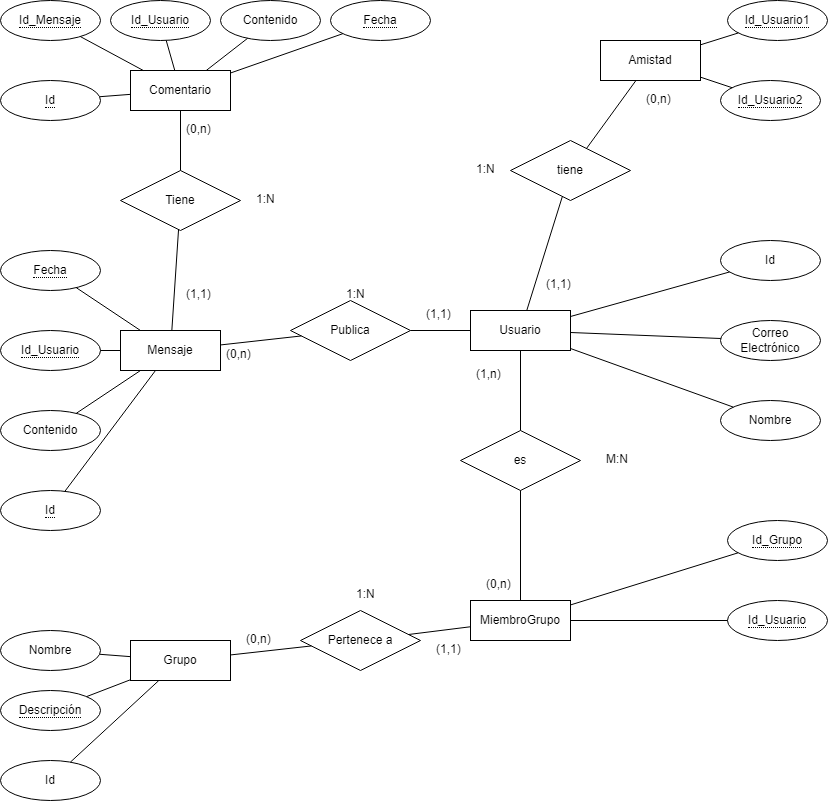

The diagram above was exported from draw.io. Its source (the exported page's mxGraphModel, read from the mxfile embedded in the PNG):
<mxGraphModel dx="1600" dy="680" grid="1" gridSize="10" guides="1" tooltips="1" connect="1" arrows="1" fold="1" page="1" pageScale="1" pageWidth="827" pageHeight="1169" math="0" shadow="0">
  <root>
    <mxCell id="0" />
    <mxCell id="1" parent="0" />
    <mxCell id="QdTMExBxkHqFOuyBTk91-6" value="MiembroGrupo" style="whiteSpace=wrap;html=1;align=center;" vertex="1" parent="1">
      <mxGeometry x="470" y="600" width="100" height="40" as="geometry" />
    </mxCell>
    <mxCell id="QdTMExBxkHqFOuyBTk91-7" value="Mensaje" style="whiteSpace=wrap;html=1;align=center;" vertex="1" parent="1">
      <mxGeometry x="120" y="330" width="100" height="40" as="geometry" />
    </mxCell>
    <mxCell id="QdTMExBxkHqFOuyBTk91-8" value="Amistad" style="whiteSpace=wrap;html=1;align=center;" vertex="1" parent="1">
      <mxGeometry x="600" y="40" width="100" height="40" as="geometry" />
    </mxCell>
    <mxCell id="QdTMExBxkHqFOuyBTk91-9" value="Grupo" style="whiteSpace=wrap;html=1;align=center;" vertex="1" parent="1">
      <mxGeometry x="130" y="640" width="100" height="40" as="geometry" />
    </mxCell>
    <mxCell id="QdTMExBxkHqFOuyBTk91-10" value="Usuario" style="whiteSpace=wrap;html=1;align=center;" vertex="1" parent="1">
      <mxGeometry x="470" y="310" width="100" height="40" as="geometry" />
    </mxCell>
    <mxCell id="QdTMExBxkHqFOuyBTk91-11" value="Comentario" style="whiteSpace=wrap;html=1;align=center;" vertex="1" parent="1">
      <mxGeometry x="130" y="70" width="100" height="40" as="geometry" />
    </mxCell>
    <mxCell id="QdTMExBxkHqFOuyBTk91-12" value="Nombre" style="ellipse;whiteSpace=wrap;html=1;align=center;" vertex="1" parent="1">
      <mxGeometry x="720" y="400" width="100" height="40" as="geometry" />
    </mxCell>
    <mxCell id="QdTMExBxkHqFOuyBTk91-13" value="Correo Electrónico" style="ellipse;whiteSpace=wrap;html=1;align=center;" vertex="1" parent="1">
      <mxGeometry x="720" y="320" width="100" height="40" as="geometry" />
    </mxCell>
    <mxCell id="QdTMExBxkHqFOuyBTk91-14" value="Id" style="ellipse;whiteSpace=wrap;html=1;align=center;" vertex="1" parent="1">
      <mxGeometry x="720" y="240" width="100" height="40" as="geometry" />
    </mxCell>
    <mxCell id="QdTMExBxkHqFOuyBTk91-15" value="Nombre" style="ellipse;whiteSpace=wrap;html=1;align=center;" vertex="1" parent="1">
      <mxGeometry y="630" width="100" height="40" as="geometry" />
    </mxCell>
    <mxCell id="QdTMExBxkHqFOuyBTk91-16" value="&lt;span style=&quot;border-bottom: 1px dotted&quot;&gt;Descripción&lt;/span&gt;" style="ellipse;whiteSpace=wrap;html=1;align=center;" vertex="1" parent="1">
      <mxGeometry y="690" width="100" height="40" as="geometry" />
    </mxCell>
    <mxCell id="QdTMExBxkHqFOuyBTk91-17" value="Id" style="ellipse;whiteSpace=wrap;html=1;align=center;" vertex="1" parent="1">
      <mxGeometry y="760" width="100" height="40" as="geometry" />
    </mxCell>
    <mxCell id="QdTMExBxkHqFOuyBTk91-18" value="" style="endArrow=none;html=1;rounded=0;" edge="1" parent="1" source="QdTMExBxkHqFOuyBTk91-10" target="QdTMExBxkHqFOuyBTk91-12">
      <mxGeometry relative="1" as="geometry">
        <mxPoint x="390" y="690" as="sourcePoint" />
        <mxPoint x="550" y="690" as="targetPoint" />
      </mxGeometry>
    </mxCell>
    <mxCell id="QdTMExBxkHqFOuyBTk91-19" value="" style="endArrow=none;html=1;rounded=0;" edge="1" parent="1" source="QdTMExBxkHqFOuyBTk91-10" target="QdTMExBxkHqFOuyBTk91-13">
      <mxGeometry relative="1" as="geometry">
        <mxPoint x="390" y="590" as="sourcePoint" />
        <mxPoint x="550" y="590" as="targetPoint" />
      </mxGeometry>
    </mxCell>
    <mxCell id="QdTMExBxkHqFOuyBTk91-20" value="" style="endArrow=none;html=1;rounded=0;" edge="1" parent="1" source="QdTMExBxkHqFOuyBTk91-10" target="QdTMExBxkHqFOuyBTk91-14">
      <mxGeometry relative="1" as="geometry">
        <mxPoint x="390" y="590" as="sourcePoint" />
        <mxPoint x="550" y="590" as="targetPoint" />
      </mxGeometry>
    </mxCell>
    <mxCell id="QdTMExBxkHqFOuyBTk91-21" value="" style="endArrow=none;html=1;rounded=0;" edge="1" parent="1" source="QdTMExBxkHqFOuyBTk91-9" target="QdTMExBxkHqFOuyBTk91-15">
      <mxGeometry relative="1" as="geometry">
        <mxPoint x="-380" y="740" as="sourcePoint" />
        <mxPoint x="-220" y="740" as="targetPoint" />
      </mxGeometry>
    </mxCell>
    <mxCell id="QdTMExBxkHqFOuyBTk91-22" value="" style="endArrow=none;html=1;rounded=0;" edge="1" parent="1" source="QdTMExBxkHqFOuyBTk91-9" target="QdTMExBxkHqFOuyBTk91-16">
      <mxGeometry relative="1" as="geometry">
        <mxPoint x="-380" y="740" as="sourcePoint" />
        <mxPoint x="-220" y="740" as="targetPoint" />
      </mxGeometry>
    </mxCell>
    <mxCell id="QdTMExBxkHqFOuyBTk91-23" value="" style="endArrow=none;html=1;rounded=0;" edge="1" parent="1" source="QdTMExBxkHqFOuyBTk91-9" target="QdTMExBxkHqFOuyBTk91-17">
      <mxGeometry relative="1" as="geometry">
        <mxPoint x="-380" y="740" as="sourcePoint" />
        <mxPoint x="-220" y="740" as="targetPoint" />
      </mxGeometry>
    </mxCell>
    <mxCell id="QdTMExBxkHqFOuyBTk91-25" value="&lt;span style=&quot;border-bottom: 1px dotted&quot;&gt;Id_Usuario1&lt;/span&gt;" style="ellipse;whiteSpace=wrap;html=1;align=center;" vertex="1" parent="1">
      <mxGeometry x="727" width="100" height="40" as="geometry" />
    </mxCell>
    <mxCell id="QdTMExBxkHqFOuyBTk91-26" value="&lt;span style=&quot;border-bottom: 1px dotted&quot;&gt;Id_Usuario2&lt;/span&gt;" style="ellipse;whiteSpace=wrap;html=1;align=center;" vertex="1" parent="1">
      <mxGeometry x="720" y="80" width="100" height="40" as="geometry" />
    </mxCell>
    <mxCell id="QdTMExBxkHqFOuyBTk91-27" value="" style="endArrow=none;html=1;rounded=0;" edge="1" parent="1" source="QdTMExBxkHqFOuyBTk91-8" target="QdTMExBxkHqFOuyBTk91-25">
      <mxGeometry relative="1" as="geometry">
        <mxPoint x="607" y="170" as="sourcePoint" />
        <mxPoint x="767" y="170" as="targetPoint" />
      </mxGeometry>
    </mxCell>
    <mxCell id="QdTMExBxkHqFOuyBTk91-28" value="" style="endArrow=none;html=1;rounded=0;" edge="1" parent="1" source="QdTMExBxkHqFOuyBTk91-8" target="QdTMExBxkHqFOuyBTk91-26">
      <mxGeometry relative="1" as="geometry">
        <mxPoint x="607" y="170" as="sourcePoint" />
        <mxPoint x="767" y="170" as="targetPoint" />
      </mxGeometry>
    </mxCell>
    <mxCell id="QdTMExBxkHqFOuyBTk91-29" value="&lt;span style=&quot;border-bottom: 1px dotted&quot;&gt;Fecha&lt;/span&gt;" style="ellipse;whiteSpace=wrap;html=1;align=center;" vertex="1" parent="1">
      <mxGeometry y="250" width="100" height="40" as="geometry" />
    </mxCell>
    <mxCell id="QdTMExBxkHqFOuyBTk91-30" value="Contenido" style="ellipse;whiteSpace=wrap;html=1;align=center;" vertex="1" parent="1">
      <mxGeometry y="410" width="100" height="40" as="geometry" />
    </mxCell>
    <mxCell id="QdTMExBxkHqFOuyBTk91-31" value="&lt;span style=&quot;border-bottom: 1px dotted&quot;&gt;Id&lt;/span&gt;" style="ellipse;whiteSpace=wrap;html=1;align=center;" vertex="1" parent="1">
      <mxGeometry y="490" width="100" height="40" as="geometry" />
    </mxCell>
    <mxCell id="QdTMExBxkHqFOuyBTk91-32" value="&lt;span style=&quot;border-bottom: 1px dotted&quot;&gt;Id_Usuario&lt;/span&gt;" style="ellipse;whiteSpace=wrap;html=1;align=center;" vertex="1" parent="1">
      <mxGeometry y="330" width="100" height="40" as="geometry" />
    </mxCell>
    <mxCell id="QdTMExBxkHqFOuyBTk91-33" value="&lt;span style=&quot;border-bottom: 1px dotted&quot;&gt;Id_Usuario&lt;/span&gt;" style="ellipse;whiteSpace=wrap;html=1;align=center;" vertex="1" parent="1">
      <mxGeometry x="727" y="600" width="100" height="40" as="geometry" />
    </mxCell>
    <mxCell id="QdTMExBxkHqFOuyBTk91-34" value="&lt;span style=&quot;border-bottom: 1px dotted&quot;&gt;Id_Grupo&lt;/span&gt;" style="ellipse;whiteSpace=wrap;html=1;align=center;" vertex="1" parent="1">
      <mxGeometry x="727" y="520" width="100" height="40" as="geometry" />
    </mxCell>
    <mxCell id="QdTMExBxkHqFOuyBTk91-35" value="Contenido" style="ellipse;whiteSpace=wrap;html=1;align=center;" vertex="1" parent="1">
      <mxGeometry x="220" width="100" height="40" as="geometry" />
    </mxCell>
    <mxCell id="QdTMExBxkHqFOuyBTk91-36" value="&lt;span style=&quot;border-bottom: 1px dotted&quot;&gt;Fecha&lt;/span&gt;" style="ellipse;whiteSpace=wrap;html=1;align=center;" vertex="1" parent="1">
      <mxGeometry x="330" width="100" height="40" as="geometry" />
    </mxCell>
    <mxCell id="QdTMExBxkHqFOuyBTk91-37" value="&lt;span style=&quot;border-bottom: 1px dotted&quot;&gt;Id_Usuario&lt;/span&gt;" style="ellipse;whiteSpace=wrap;html=1;align=center;" vertex="1" parent="1">
      <mxGeometry x="110" width="100" height="40" as="geometry" />
    </mxCell>
    <mxCell id="QdTMExBxkHqFOuyBTk91-38" value="&lt;span style=&quot;border-bottom: 1px dotted&quot;&gt;Id_Mensaje&lt;/span&gt;" style="ellipse;whiteSpace=wrap;html=1;align=center;" vertex="1" parent="1">
      <mxGeometry width="100" height="40" as="geometry" />
    </mxCell>
    <mxCell id="QdTMExBxkHqFOuyBTk91-39" value="&lt;span style=&quot;border-bottom: 1px dotted&quot;&gt;Id&lt;/span&gt;" style="ellipse;whiteSpace=wrap;html=1;align=center;" vertex="1" parent="1">
      <mxGeometry y="80" width="100" height="40" as="geometry" />
    </mxCell>
    <mxCell id="QdTMExBxkHqFOuyBTk91-40" value="" style="endArrow=none;html=1;rounded=0;" edge="1" parent="1" source="QdTMExBxkHqFOuyBTk91-11" target="QdTMExBxkHqFOuyBTk91-38">
      <mxGeometry relative="1" as="geometry">
        <mxPoint x="310" y="60" as="sourcePoint" />
        <mxPoint x="470" y="60" as="targetPoint" />
      </mxGeometry>
    </mxCell>
    <mxCell id="QdTMExBxkHqFOuyBTk91-41" value="" style="endArrow=none;html=1;rounded=0;" edge="1" parent="1" source="QdTMExBxkHqFOuyBTk91-11" target="QdTMExBxkHqFOuyBTk91-37">
      <mxGeometry relative="1" as="geometry">
        <mxPoint x="310" y="60" as="sourcePoint" />
        <mxPoint x="470" y="60" as="targetPoint" />
      </mxGeometry>
    </mxCell>
    <mxCell id="QdTMExBxkHqFOuyBTk91-42" value="" style="endArrow=none;html=1;rounded=0;" edge="1" parent="1" source="QdTMExBxkHqFOuyBTk91-11" target="QdTMExBxkHqFOuyBTk91-39">
      <mxGeometry relative="1" as="geometry">
        <mxPoint x="310" y="60" as="sourcePoint" />
        <mxPoint x="470" y="60" as="targetPoint" />
      </mxGeometry>
    </mxCell>
    <mxCell id="QdTMExBxkHqFOuyBTk91-43" value="" style="endArrow=none;html=1;rounded=0;" edge="1" parent="1" source="QdTMExBxkHqFOuyBTk91-11" target="QdTMExBxkHqFOuyBTk91-36">
      <mxGeometry relative="1" as="geometry">
        <mxPoint x="310" y="60" as="sourcePoint" />
        <mxPoint x="470" y="60" as="targetPoint" />
      </mxGeometry>
    </mxCell>
    <mxCell id="QdTMExBxkHqFOuyBTk91-44" value="" style="endArrow=none;html=1;rounded=0;" edge="1" parent="1" source="QdTMExBxkHqFOuyBTk91-11" target="QdTMExBxkHqFOuyBTk91-35">
      <mxGeometry relative="1" as="geometry">
        <mxPoint x="310" y="60" as="sourcePoint" />
        <mxPoint x="470" y="60" as="targetPoint" />
      </mxGeometry>
    </mxCell>
    <mxCell id="QdTMExBxkHqFOuyBTk91-45" value="" style="endArrow=none;html=1;rounded=0;" edge="1" parent="1" source="QdTMExBxkHqFOuyBTk91-6" target="QdTMExBxkHqFOuyBTk91-34">
      <mxGeometry relative="1" as="geometry">
        <mxPoint x="530" y="670" as="sourcePoint" />
        <mxPoint x="690" y="670" as="targetPoint" />
      </mxGeometry>
    </mxCell>
    <mxCell id="QdTMExBxkHqFOuyBTk91-46" value="" style="endArrow=none;html=1;rounded=0;" edge="1" parent="1" source="QdTMExBxkHqFOuyBTk91-6" target="QdTMExBxkHqFOuyBTk91-33">
      <mxGeometry relative="1" as="geometry">
        <mxPoint x="530" y="670" as="sourcePoint" />
        <mxPoint x="690" y="670" as="targetPoint" />
      </mxGeometry>
    </mxCell>
    <mxCell id="QdTMExBxkHqFOuyBTk91-47" value="" style="endArrow=none;html=1;rounded=0;" edge="1" parent="1" source="QdTMExBxkHqFOuyBTk91-7" target="QdTMExBxkHqFOuyBTk91-32">
      <mxGeometry relative="1" as="geometry">
        <mxPoint x="190" y="550" as="sourcePoint" />
        <mxPoint x="350" y="550" as="targetPoint" />
      </mxGeometry>
    </mxCell>
    <mxCell id="QdTMExBxkHqFOuyBTk91-48" value="" style="endArrow=none;html=1;rounded=0;" edge="1" parent="1" source="QdTMExBxkHqFOuyBTk91-7" target="QdTMExBxkHqFOuyBTk91-30">
      <mxGeometry relative="1" as="geometry">
        <mxPoint x="190" y="550" as="sourcePoint" />
        <mxPoint x="350" y="550" as="targetPoint" />
      </mxGeometry>
    </mxCell>
    <mxCell id="QdTMExBxkHqFOuyBTk91-49" value="" style="endArrow=none;html=1;rounded=0;" edge="1" parent="1" source="QdTMExBxkHqFOuyBTk91-7" target="QdTMExBxkHqFOuyBTk91-31">
      <mxGeometry relative="1" as="geometry">
        <mxPoint x="190" y="550" as="sourcePoint" />
        <mxPoint x="350" y="550" as="targetPoint" />
      </mxGeometry>
    </mxCell>
    <mxCell id="QdTMExBxkHqFOuyBTk91-50" value="" style="endArrow=none;html=1;rounded=0;" edge="1" parent="1" source="QdTMExBxkHqFOuyBTk91-7" target="QdTMExBxkHqFOuyBTk91-29">
      <mxGeometry relative="1" as="geometry">
        <mxPoint x="190" y="550" as="sourcePoint" />
        <mxPoint x="350" y="550" as="targetPoint" />
      </mxGeometry>
    </mxCell>
    <mxCell id="QdTMExBxkHqFOuyBTk91-52" value="tiene" style="shape=rhombus;perimeter=rhombusPerimeter;whiteSpace=wrap;html=1;align=center;" vertex="1" parent="1">
      <mxGeometry x="510" y="140" width="120" height="60" as="geometry" />
    </mxCell>
    <mxCell id="QdTMExBxkHqFOuyBTk91-53" value="" style="endArrow=none;html=1;rounded=0;" edge="1" parent="1" source="QdTMExBxkHqFOuyBTk91-10" target="QdTMExBxkHqFOuyBTk91-52">
      <mxGeometry relative="1" as="geometry">
        <mxPoint x="290" y="310" as="sourcePoint" />
        <mxPoint x="450" y="310" as="targetPoint" />
      </mxGeometry>
    </mxCell>
    <mxCell id="QdTMExBxkHqFOuyBTk91-55" value="" style="endArrow=none;html=1;rounded=0;" edge="1" parent="1" source="QdTMExBxkHqFOuyBTk91-52" target="QdTMExBxkHqFOuyBTk91-8">
      <mxGeometry relative="1" as="geometry">
        <mxPoint x="410" y="430" as="sourcePoint" />
        <mxPoint x="570" y="430" as="targetPoint" />
      </mxGeometry>
    </mxCell>
    <mxCell id="QdTMExBxkHqFOuyBTk91-56" value="Publica" style="shape=rhombus;perimeter=rhombusPerimeter;whiteSpace=wrap;html=1;align=center;" vertex="1" parent="1">
      <mxGeometry x="290" y="300" width="120" height="60" as="geometry" />
    </mxCell>
    <mxCell id="QdTMExBxkHqFOuyBTk91-57" value="" style="endArrow=none;html=1;rounded=0;" edge="1" parent="1" source="QdTMExBxkHqFOuyBTk91-56" target="QdTMExBxkHqFOuyBTk91-7">
      <mxGeometry relative="1" as="geometry">
        <mxPoint x="90" y="590" as="sourcePoint" />
        <mxPoint x="250" y="590" as="targetPoint" />
      </mxGeometry>
    </mxCell>
    <mxCell id="QdTMExBxkHqFOuyBTk91-58" value="" style="endArrow=none;html=1;rounded=0;" edge="1" parent="1" source="QdTMExBxkHqFOuyBTk91-10" target="QdTMExBxkHqFOuyBTk91-56">
      <mxGeometry relative="1" as="geometry">
        <mxPoint x="90" y="590" as="sourcePoint" />
        <mxPoint x="250" y="590" as="targetPoint" />
      </mxGeometry>
    </mxCell>
    <mxCell id="QdTMExBxkHqFOuyBTk91-59" value="es" style="shape=rhombus;perimeter=rhombusPerimeter;whiteSpace=wrap;html=1;align=center;" vertex="1" parent="1">
      <mxGeometry x="460" y="430" width="120" height="60" as="geometry" />
    </mxCell>
    <mxCell id="QdTMExBxkHqFOuyBTk91-60" value="" style="endArrow=none;html=1;rounded=0;" edge="1" parent="1" source="QdTMExBxkHqFOuyBTk91-6" target="QdTMExBxkHqFOuyBTk91-59">
      <mxGeometry relative="1" as="geometry">
        <mxPoint x="270" y="690" as="sourcePoint" />
        <mxPoint x="360" y="690" as="targetPoint" />
      </mxGeometry>
    </mxCell>
    <mxCell id="QdTMExBxkHqFOuyBTk91-61" value="" style="endArrow=none;html=1;rounded=0;" edge="1" parent="1" source="QdTMExBxkHqFOuyBTk91-59" target="QdTMExBxkHqFOuyBTk91-10">
      <mxGeometry relative="1" as="geometry">
        <mxPoint x="270" y="690" as="sourcePoint" />
        <mxPoint x="430" y="690" as="targetPoint" />
      </mxGeometry>
    </mxCell>
    <mxCell id="QdTMExBxkHqFOuyBTk91-63" value="Pertenece a" style="shape=rhombus;perimeter=rhombusPerimeter;whiteSpace=wrap;html=1;align=center;" vertex="1" parent="1">
      <mxGeometry x="300" y="610" width="120" height="60" as="geometry" />
    </mxCell>
    <mxCell id="QdTMExBxkHqFOuyBTk91-64" value="" style="endArrow=none;html=1;rounded=0;" edge="1" parent="1" source="QdTMExBxkHqFOuyBTk91-9" target="QdTMExBxkHqFOuyBTk91-63">
      <mxGeometry relative="1" as="geometry">
        <mxPoint x="270" y="620" as="sourcePoint" />
        <mxPoint x="430" y="620" as="targetPoint" />
      </mxGeometry>
    </mxCell>
    <mxCell id="QdTMExBxkHqFOuyBTk91-65" value="" style="endArrow=none;html=1;rounded=0;" edge="1" parent="1" source="QdTMExBxkHqFOuyBTk91-6" target="QdTMExBxkHqFOuyBTk91-63">
      <mxGeometry relative="1" as="geometry">
        <mxPoint x="270" y="800" as="sourcePoint" />
        <mxPoint x="430" y="800" as="targetPoint" />
      </mxGeometry>
    </mxCell>
    <mxCell id="QdTMExBxkHqFOuyBTk91-66" value="Tiene" style="shape=rhombus;perimeter=rhombusPerimeter;whiteSpace=wrap;html=1;align=center;" vertex="1" parent="1">
      <mxGeometry x="120" y="170" width="120" height="60" as="geometry" />
    </mxCell>
    <mxCell id="QdTMExBxkHqFOuyBTk91-67" value="" style="endArrow=none;html=1;rounded=0;" edge="1" parent="1" source="QdTMExBxkHqFOuyBTk91-11" target="QdTMExBxkHqFOuyBTk91-66">
      <mxGeometry relative="1" as="geometry">
        <mxPoint x="350" y="150" as="sourcePoint" />
        <mxPoint x="510" y="150" as="targetPoint" />
      </mxGeometry>
    </mxCell>
    <mxCell id="QdTMExBxkHqFOuyBTk91-68" value="" style="endArrow=none;html=1;rounded=0;" edge="1" parent="1" source="QdTMExBxkHqFOuyBTk91-7" target="QdTMExBxkHqFOuyBTk91-66">
      <mxGeometry relative="1" as="geometry">
        <mxPoint x="350" y="150" as="sourcePoint" />
        <mxPoint x="510" y="150" as="targetPoint" />
      </mxGeometry>
    </mxCell>
    <mxCell id="QdTMExBxkHqFOuyBTk91-70" value="1:N" style="text;strokeColor=none;fillColor=none;spacingLeft=4;spacingRight=4;overflow=hidden;rotatable=0;points=[[0,0.5],[1,0.5]];portConstraint=eastwest;fontSize=12;whiteSpace=wrap;html=1;" vertex="1" parent="1">
      <mxGeometry x="470" y="155" width="40" height="30" as="geometry" />
    </mxCell>
    <mxCell id="QdTMExBxkHqFOuyBTk91-72" value="(1,1)" style="text;strokeColor=none;fillColor=none;spacingLeft=4;spacingRight=4;overflow=hidden;rotatable=0;points=[[0,0.5],[1,0.5]];portConstraint=eastwest;fontSize=12;whiteSpace=wrap;html=1;" vertex="1" parent="1">
      <mxGeometry x="540" y="270" width="40" height="30" as="geometry" />
    </mxCell>
    <mxCell id="QdTMExBxkHqFOuyBTk91-73" value="(0,n)" style="text;strokeColor=none;fillColor=none;spacingLeft=4;spacingRight=4;overflow=hidden;rotatable=0;points=[[0,0.5],[1,0.5]];portConstraint=eastwest;fontSize=12;whiteSpace=wrap;html=1;" vertex="1" parent="1">
      <mxGeometry x="640" y="85" width="40" height="30" as="geometry" />
    </mxCell>
    <mxCell id="QdTMExBxkHqFOuyBTk91-74" value="1:N" style="text;strokeColor=none;fillColor=none;spacingLeft=4;spacingRight=4;overflow=hidden;rotatable=0;points=[[0,0.5],[1,0.5]];portConstraint=eastwest;fontSize=12;whiteSpace=wrap;html=1;" vertex="1" parent="1">
      <mxGeometry x="250" y="185" width="40" height="30" as="geometry" />
    </mxCell>
    <mxCell id="QdTMExBxkHqFOuyBTk91-75" value="(1,1)" style="text;strokeColor=none;fillColor=none;spacingLeft=4;spacingRight=4;overflow=hidden;rotatable=0;points=[[0,0.5],[1,0.5]];portConstraint=eastwest;fontSize=12;whiteSpace=wrap;html=1;" vertex="1" parent="1">
      <mxGeometry x="420" y="300" width="40" height="30" as="geometry" />
    </mxCell>
    <mxCell id="QdTMExBxkHqFOuyBTk91-76" value="(0,n)" style="text;strokeColor=none;fillColor=none;spacingLeft=4;spacingRight=4;overflow=hidden;rotatable=0;points=[[0,0.5],[1,0.5]];portConstraint=eastwest;fontSize=12;whiteSpace=wrap;html=1;" vertex="1" parent="1">
      <mxGeometry x="220" y="340" width="40" height="30" as="geometry" />
    </mxCell>
    <mxCell id="QdTMExBxkHqFOuyBTk91-77" value="1:N" style="text;strokeColor=none;fillColor=none;spacingLeft=4;spacingRight=4;overflow=hidden;rotatable=0;points=[[0,0.5],[1,0.5]];portConstraint=eastwest;fontSize=12;whiteSpace=wrap;html=1;" vertex="1" parent="1">
      <mxGeometry x="340" y="280" width="40" height="30" as="geometry" />
    </mxCell>
    <mxCell id="QdTMExBxkHqFOuyBTk91-78" value="(0,n)" style="text;strokeColor=none;fillColor=none;spacingLeft=4;spacingRight=4;overflow=hidden;rotatable=0;points=[[0,0.5],[1,0.5]];portConstraint=eastwest;fontSize=12;whiteSpace=wrap;html=1;" vertex="1" parent="1">
      <mxGeometry x="180" y="115" width="40" height="30" as="geometry" />
    </mxCell>
    <mxCell id="QdTMExBxkHqFOuyBTk91-79" value="(1,1)" style="text;strokeColor=none;fillColor=none;spacingLeft=4;spacingRight=4;overflow=hidden;rotatable=0;points=[[0,0.5],[1,0.5]];portConstraint=eastwest;fontSize=12;whiteSpace=wrap;html=1;" vertex="1" parent="1">
      <mxGeometry x="180" y="280" width="40" height="30" as="geometry" />
    </mxCell>
    <mxCell id="QdTMExBxkHqFOuyBTk91-80" value="M:N" style="text;strokeColor=none;fillColor=none;spacingLeft=4;spacingRight=4;overflow=hidden;rotatable=0;points=[[0,0.5],[1,0.5]];portConstraint=eastwest;fontSize=12;whiteSpace=wrap;html=1;" vertex="1" parent="1">
      <mxGeometry x="600" y="445" width="40" height="30" as="geometry" />
    </mxCell>
    <mxCell id="QdTMExBxkHqFOuyBTk91-81" value="(1,n)" style="text;strokeColor=none;fillColor=none;spacingLeft=4;spacingRight=4;overflow=hidden;rotatable=0;points=[[0,0.5],[1,0.5]];portConstraint=eastwest;fontSize=12;whiteSpace=wrap;html=1;" vertex="1" parent="1">
      <mxGeometry x="470" y="360" width="40" height="30" as="geometry" />
    </mxCell>
    <mxCell id="QdTMExBxkHqFOuyBTk91-82" value="(0,n)" style="text;strokeColor=none;fillColor=none;spacingLeft=4;spacingRight=4;overflow=hidden;rotatable=0;points=[[0,0.5],[1,0.5]];portConstraint=eastwest;fontSize=12;whiteSpace=wrap;html=1;" vertex="1" parent="1">
      <mxGeometry x="480" y="570" width="40" height="30" as="geometry" />
    </mxCell>
    <mxCell id="QdTMExBxkHqFOuyBTk91-83" value="1:N" style="text;strokeColor=none;fillColor=none;spacingLeft=4;spacingRight=4;overflow=hidden;rotatable=0;points=[[0,0.5],[1,0.5]];portConstraint=eastwest;fontSize=12;whiteSpace=wrap;html=1;" vertex="1" parent="1">
      <mxGeometry x="350" y="580" width="40" height="30" as="geometry" />
    </mxCell>
    <mxCell id="QdTMExBxkHqFOuyBTk91-84" value="(1,1)" style="text;strokeColor=none;fillColor=none;spacingLeft=4;spacingRight=4;overflow=hidden;rotatable=0;points=[[0,0.5],[1,0.5]];portConstraint=eastwest;fontSize=12;whiteSpace=wrap;html=1;" vertex="1" parent="1">
      <mxGeometry x="430" y="635" width="40" height="30" as="geometry" />
    </mxCell>
    <mxCell id="QdTMExBxkHqFOuyBTk91-85" value="(0,n)" style="text;strokeColor=none;fillColor=none;spacingLeft=4;spacingRight=4;overflow=hidden;rotatable=0;points=[[0,0.5],[1,0.5]];portConstraint=eastwest;fontSize=12;whiteSpace=wrap;html=1;" vertex="1" parent="1">
      <mxGeometry x="240" y="625" width="40" height="30" as="geometry" />
    </mxCell>
  </root>
</mxGraphModel>